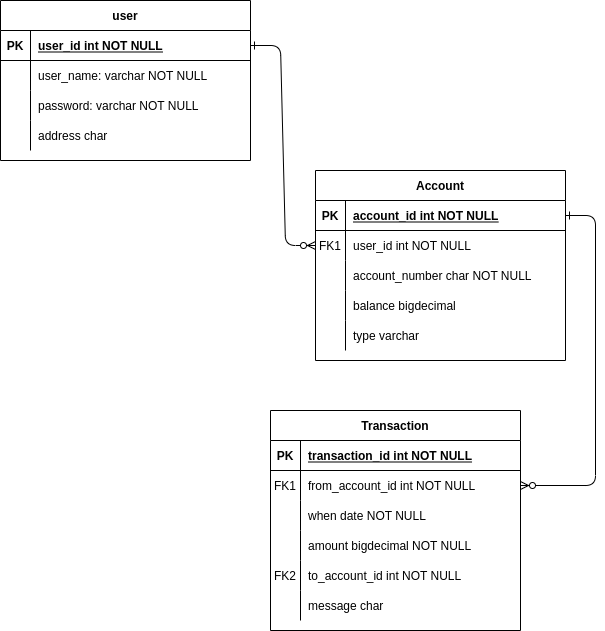

The diagram above was exported from draw.io. Its source (the exported page's mxGraphModel, read from the mxfile embedded in the PNG):
<mxGraphModel dx="1590" dy="773" grid="1" gridSize="10" guides="1" tooltips="1" connect="1" arrows="1" fold="1" page="1" pageScale="1" pageWidth="850" pageHeight="1100" math="0" shadow="0" extFonts="Permanent Marker^https://fonts.googleapis.com/css?family=Permanent+Marker">
  <root>
    <mxCell id="0" />
    <mxCell id="1" parent="0" />
    <mxCell id="C-vyLk0tnHw3VtMMgP7b-1" value="" style="edgeStyle=entityRelationEdgeStyle;endArrow=ERzeroToMany;startArrow=ERone;endFill=1;startFill=0;" parent="1" source="C-vyLk0tnHw3VtMMgP7b-24" target="C-vyLk0tnHw3VtMMgP7b-6" edge="1">
      <mxGeometry width="100" height="100" relative="1" as="geometry">
        <mxPoint x="340" y="720" as="sourcePoint" />
        <mxPoint x="440" y="620" as="targetPoint" />
      </mxGeometry>
    </mxCell>
    <mxCell id="C-vyLk0tnHw3VtMMgP7b-12" value="" style="edgeStyle=entityRelationEdgeStyle;endArrow=ERzeroToMany;startArrow=ERone;endFill=1;startFill=0;" parent="1" source="C-vyLk0tnHw3VtMMgP7b-3" target="C-vyLk0tnHw3VtMMgP7b-17" edge="1">
      <mxGeometry width="100" height="100" relative="1" as="geometry">
        <mxPoint x="400" y="180" as="sourcePoint" />
        <mxPoint x="460" y="205" as="targetPoint" />
      </mxGeometry>
    </mxCell>
    <mxCell id="C-vyLk0tnHw3VtMMgP7b-2" value="Account" style="shape=table;startSize=30;container=1;collapsible=1;childLayout=tableLayout;fixedRows=1;rowLines=0;fontStyle=1;align=center;resizeLast=1;" parent="1" vertex="1">
      <mxGeometry x="425" y="240" width="250" height="190" as="geometry" />
    </mxCell>
    <mxCell id="C-vyLk0tnHw3VtMMgP7b-3" value="" style="shape=partialRectangle;collapsible=0;dropTarget=0;pointerEvents=0;fillColor=none;points=[[0,0.5],[1,0.5]];portConstraint=eastwest;top=0;left=0;right=0;bottom=1;" parent="C-vyLk0tnHw3VtMMgP7b-2" vertex="1">
      <mxGeometry y="30" width="250" height="30" as="geometry" />
    </mxCell>
    <mxCell id="C-vyLk0tnHw3VtMMgP7b-4" value="PK" style="shape=partialRectangle;overflow=hidden;connectable=0;fillColor=none;top=0;left=0;bottom=0;right=0;fontStyle=1;" parent="C-vyLk0tnHw3VtMMgP7b-3" vertex="1">
      <mxGeometry width="30" height="30" as="geometry">
        <mxRectangle width="30" height="30" as="alternateBounds" />
      </mxGeometry>
    </mxCell>
    <mxCell id="C-vyLk0tnHw3VtMMgP7b-5" value="account_id int NOT NULL " style="shape=partialRectangle;overflow=hidden;connectable=0;fillColor=none;top=0;left=0;bottom=0;right=0;align=left;spacingLeft=6;fontStyle=5;" parent="C-vyLk0tnHw3VtMMgP7b-3" vertex="1">
      <mxGeometry x="30" width="220" height="30" as="geometry">
        <mxRectangle width="220" height="30" as="alternateBounds" />
      </mxGeometry>
    </mxCell>
    <mxCell id="C-vyLk0tnHw3VtMMgP7b-6" value="" style="shape=partialRectangle;collapsible=0;dropTarget=0;pointerEvents=0;fillColor=none;points=[[0,0.5],[1,0.5]];portConstraint=eastwest;top=0;left=0;right=0;bottom=0;" parent="C-vyLk0tnHw3VtMMgP7b-2" vertex="1">
      <mxGeometry y="60" width="250" height="30" as="geometry" />
    </mxCell>
    <mxCell id="C-vyLk0tnHw3VtMMgP7b-7" value="FK1" style="shape=partialRectangle;overflow=hidden;connectable=0;fillColor=none;top=0;left=0;bottom=0;right=0;" parent="C-vyLk0tnHw3VtMMgP7b-6" vertex="1">
      <mxGeometry width="30" height="30" as="geometry">
        <mxRectangle width="30" height="30" as="alternateBounds" />
      </mxGeometry>
    </mxCell>
    <mxCell id="C-vyLk0tnHw3VtMMgP7b-8" value="user_id int NOT NULL" style="shape=partialRectangle;overflow=hidden;connectable=0;fillColor=none;top=0;left=0;bottom=0;right=0;align=left;spacingLeft=6;" parent="C-vyLk0tnHw3VtMMgP7b-6" vertex="1">
      <mxGeometry x="30" width="220" height="30" as="geometry">
        <mxRectangle width="220" height="30" as="alternateBounds" />
      </mxGeometry>
    </mxCell>
    <mxCell id="C-vyLk0tnHw3VtMMgP7b-9" value="" style="shape=partialRectangle;collapsible=0;dropTarget=0;pointerEvents=0;fillColor=none;points=[[0,0.5],[1,0.5]];portConstraint=eastwest;top=0;left=0;right=0;bottom=0;" parent="C-vyLk0tnHw3VtMMgP7b-2" vertex="1">
      <mxGeometry y="90" width="250" height="30" as="geometry" />
    </mxCell>
    <mxCell id="C-vyLk0tnHw3VtMMgP7b-10" value="" style="shape=partialRectangle;overflow=hidden;connectable=0;fillColor=none;top=0;left=0;bottom=0;right=0;" parent="C-vyLk0tnHw3VtMMgP7b-9" vertex="1">
      <mxGeometry width="30" height="30" as="geometry">
        <mxRectangle width="30" height="30" as="alternateBounds" />
      </mxGeometry>
    </mxCell>
    <mxCell id="C-vyLk0tnHw3VtMMgP7b-11" value="account_number char NOT NULL" style="shape=partialRectangle;overflow=hidden;connectable=0;fillColor=none;top=0;left=0;bottom=0;right=0;align=left;spacingLeft=6;" parent="C-vyLk0tnHw3VtMMgP7b-9" vertex="1">
      <mxGeometry x="30" width="220" height="30" as="geometry">
        <mxRectangle width="220" height="30" as="alternateBounds" />
      </mxGeometry>
    </mxCell>
    <mxCell id="NpoAJFxVsFV-NFQe6fLJ-7" value="" style="shape=partialRectangle;collapsible=0;dropTarget=0;pointerEvents=0;fillColor=none;points=[[0,0.5],[1,0.5]];portConstraint=eastwest;top=0;left=0;right=0;bottom=0;" parent="C-vyLk0tnHw3VtMMgP7b-2" vertex="1">
      <mxGeometry y="120" width="250" height="30" as="geometry" />
    </mxCell>
    <mxCell id="NpoAJFxVsFV-NFQe6fLJ-8" value="   " style="shape=partialRectangle;overflow=hidden;connectable=0;fillColor=none;top=0;left=0;bottom=0;right=0;" parent="NpoAJFxVsFV-NFQe6fLJ-7" vertex="1">
      <mxGeometry width="30" height="30" as="geometry">
        <mxRectangle width="30" height="30" as="alternateBounds" />
      </mxGeometry>
    </mxCell>
    <mxCell id="NpoAJFxVsFV-NFQe6fLJ-9" value="balance bigdecimal" style="shape=partialRectangle;overflow=hidden;connectable=0;fillColor=none;top=0;left=0;bottom=0;right=0;align=left;spacingLeft=6;" parent="NpoAJFxVsFV-NFQe6fLJ-7" vertex="1">
      <mxGeometry x="30" width="220" height="30" as="geometry">
        <mxRectangle width="220" height="30" as="alternateBounds" />
      </mxGeometry>
    </mxCell>
    <mxCell id="tpmy46R_hyie98WV5Jwf-8" value="" style="shape=partialRectangle;collapsible=0;dropTarget=0;pointerEvents=0;fillColor=none;points=[[0,0.5],[1,0.5]];portConstraint=eastwest;top=0;left=0;right=0;bottom=0;" vertex="1" parent="C-vyLk0tnHw3VtMMgP7b-2">
      <mxGeometry y="150" width="250" height="30" as="geometry" />
    </mxCell>
    <mxCell id="tpmy46R_hyie98WV5Jwf-9" value="" style="shape=partialRectangle;overflow=hidden;connectable=0;fillColor=none;top=0;left=0;bottom=0;right=0;" vertex="1" parent="tpmy46R_hyie98WV5Jwf-8">
      <mxGeometry width="30" height="30" as="geometry">
        <mxRectangle width="30" height="30" as="alternateBounds" />
      </mxGeometry>
    </mxCell>
    <mxCell id="tpmy46R_hyie98WV5Jwf-10" value="type varchar" style="shape=partialRectangle;overflow=hidden;connectable=0;fillColor=none;top=0;left=0;bottom=0;right=0;align=left;spacingLeft=6;" vertex="1" parent="tpmy46R_hyie98WV5Jwf-8">
      <mxGeometry x="30" width="220" height="30" as="geometry">
        <mxRectangle width="220" height="30" as="alternateBounds" />
      </mxGeometry>
    </mxCell>
    <mxCell id="C-vyLk0tnHw3VtMMgP7b-13" value="Transaction" style="shape=table;startSize=30;container=1;collapsible=1;childLayout=tableLayout;fixedRows=1;rowLines=0;fontStyle=1;align=center;resizeLast=1;" parent="1" vertex="1">
      <mxGeometry x="380" y="480" width="250" height="220" as="geometry" />
    </mxCell>
    <mxCell id="C-vyLk0tnHw3VtMMgP7b-14" value="" style="shape=partialRectangle;collapsible=0;dropTarget=0;pointerEvents=0;fillColor=none;points=[[0,0.5],[1,0.5]];portConstraint=eastwest;top=0;left=0;right=0;bottom=1;" parent="C-vyLk0tnHw3VtMMgP7b-13" vertex="1">
      <mxGeometry y="30" width="250" height="30" as="geometry" />
    </mxCell>
    <mxCell id="C-vyLk0tnHw3VtMMgP7b-15" value="PK" style="shape=partialRectangle;overflow=hidden;connectable=0;fillColor=none;top=0;left=0;bottom=0;right=0;fontStyle=1;" parent="C-vyLk0tnHw3VtMMgP7b-14" vertex="1">
      <mxGeometry width="30" height="30" as="geometry">
        <mxRectangle width="30" height="30" as="alternateBounds" />
      </mxGeometry>
    </mxCell>
    <mxCell id="C-vyLk0tnHw3VtMMgP7b-16" value="transaction_id int NOT NULL " style="shape=partialRectangle;overflow=hidden;connectable=0;fillColor=none;top=0;left=0;bottom=0;right=0;align=left;spacingLeft=6;fontStyle=5;" parent="C-vyLk0tnHw3VtMMgP7b-14" vertex="1">
      <mxGeometry x="30" width="220" height="30" as="geometry">
        <mxRectangle width="220" height="30" as="alternateBounds" />
      </mxGeometry>
    </mxCell>
    <mxCell id="C-vyLk0tnHw3VtMMgP7b-17" value="" style="shape=partialRectangle;collapsible=0;dropTarget=0;pointerEvents=0;fillColor=none;points=[[0,0.5],[1,0.5]];portConstraint=eastwest;top=0;left=0;right=0;bottom=0;" parent="C-vyLk0tnHw3VtMMgP7b-13" vertex="1">
      <mxGeometry y="60" width="250" height="30" as="geometry" />
    </mxCell>
    <mxCell id="C-vyLk0tnHw3VtMMgP7b-18" value="FK1" style="shape=partialRectangle;overflow=hidden;connectable=0;fillColor=none;top=0;left=0;bottom=0;right=0;" parent="C-vyLk0tnHw3VtMMgP7b-17" vertex="1">
      <mxGeometry width="30" height="30" as="geometry">
        <mxRectangle width="30" height="30" as="alternateBounds" />
      </mxGeometry>
    </mxCell>
    <mxCell id="C-vyLk0tnHw3VtMMgP7b-19" value="from_account_id int NOT NULL" style="shape=partialRectangle;overflow=hidden;connectable=0;fillColor=none;top=0;left=0;bottom=0;right=0;align=left;spacingLeft=6;" parent="C-vyLk0tnHw3VtMMgP7b-17" vertex="1">
      <mxGeometry x="30" width="220" height="30" as="geometry">
        <mxRectangle width="220" height="30" as="alternateBounds" />
      </mxGeometry>
    </mxCell>
    <mxCell id="C-vyLk0tnHw3VtMMgP7b-20" value="" style="shape=partialRectangle;collapsible=0;dropTarget=0;pointerEvents=0;fillColor=none;points=[[0,0.5],[1,0.5]];portConstraint=eastwest;top=0;left=0;right=0;bottom=0;" parent="C-vyLk0tnHw3VtMMgP7b-13" vertex="1">
      <mxGeometry y="90" width="250" height="30" as="geometry" />
    </mxCell>
    <mxCell id="C-vyLk0tnHw3VtMMgP7b-21" value="" style="shape=partialRectangle;overflow=hidden;connectable=0;fillColor=none;top=0;left=0;bottom=0;right=0;" parent="C-vyLk0tnHw3VtMMgP7b-20" vertex="1">
      <mxGeometry width="30" height="30" as="geometry">
        <mxRectangle width="30" height="30" as="alternateBounds" />
      </mxGeometry>
    </mxCell>
    <mxCell id="C-vyLk0tnHw3VtMMgP7b-22" value="when date NOT NULL" style="shape=partialRectangle;overflow=hidden;connectable=0;fillColor=none;top=0;left=0;bottom=0;right=0;align=left;spacingLeft=6;" parent="C-vyLk0tnHw3VtMMgP7b-20" vertex="1">
      <mxGeometry x="30" width="220" height="30" as="geometry">
        <mxRectangle width="220" height="30" as="alternateBounds" />
      </mxGeometry>
    </mxCell>
    <mxCell id="NpoAJFxVsFV-NFQe6fLJ-10" value="" style="shape=partialRectangle;collapsible=0;dropTarget=0;pointerEvents=0;fillColor=none;points=[[0,0.5],[1,0.5]];portConstraint=eastwest;top=0;left=0;right=0;bottom=0;" parent="C-vyLk0tnHw3VtMMgP7b-13" vertex="1">
      <mxGeometry y="120" width="250" height="30" as="geometry" />
    </mxCell>
    <mxCell id="NpoAJFxVsFV-NFQe6fLJ-11" value="" style="shape=partialRectangle;overflow=hidden;connectable=0;fillColor=none;top=0;left=0;bottom=0;right=0;" parent="NpoAJFxVsFV-NFQe6fLJ-10" vertex="1">
      <mxGeometry width="30" height="30" as="geometry">
        <mxRectangle width="30" height="30" as="alternateBounds" />
      </mxGeometry>
    </mxCell>
    <mxCell id="NpoAJFxVsFV-NFQe6fLJ-12" value="amount bigdecimal NOT NULL" style="shape=partialRectangle;overflow=hidden;connectable=0;fillColor=none;top=0;left=0;bottom=0;right=0;align=left;spacingLeft=6;" parent="NpoAJFxVsFV-NFQe6fLJ-10" vertex="1">
      <mxGeometry x="30" width="220" height="30" as="geometry">
        <mxRectangle width="220" height="30" as="alternateBounds" />
      </mxGeometry>
    </mxCell>
    <mxCell id="tpmy46R_hyie98WV5Jwf-1" value="" style="shape=partialRectangle;collapsible=0;dropTarget=0;pointerEvents=0;fillColor=none;points=[[0,0.5],[1,0.5]];portConstraint=eastwest;top=0;left=0;right=0;bottom=0;" vertex="1" parent="C-vyLk0tnHw3VtMMgP7b-13">
      <mxGeometry y="150" width="250" height="30" as="geometry" />
    </mxCell>
    <mxCell id="tpmy46R_hyie98WV5Jwf-2" value="FK2" style="shape=partialRectangle;overflow=hidden;connectable=0;fillColor=none;top=0;left=0;bottom=0;right=0;" vertex="1" parent="tpmy46R_hyie98WV5Jwf-1">
      <mxGeometry width="30" height="30" as="geometry">
        <mxRectangle width="30" height="30" as="alternateBounds" />
      </mxGeometry>
    </mxCell>
    <mxCell id="tpmy46R_hyie98WV5Jwf-3" value="to_account_id int NOT NULL" style="shape=partialRectangle;overflow=hidden;connectable=0;fillColor=none;top=0;left=0;bottom=0;right=0;align=left;spacingLeft=6;" vertex="1" parent="tpmy46R_hyie98WV5Jwf-1">
      <mxGeometry x="30" width="220" height="30" as="geometry">
        <mxRectangle width="220" height="30" as="alternateBounds" />
      </mxGeometry>
    </mxCell>
    <mxCell id="tpmy46R_hyie98WV5Jwf-4" value="" style="shape=partialRectangle;collapsible=0;dropTarget=0;pointerEvents=0;fillColor=none;points=[[0,0.5],[1,0.5]];portConstraint=eastwest;top=0;left=0;right=0;bottom=0;" vertex="1" parent="C-vyLk0tnHw3VtMMgP7b-13">
      <mxGeometry y="180" width="250" height="30" as="geometry" />
    </mxCell>
    <mxCell id="tpmy46R_hyie98WV5Jwf-5" value="" style="shape=partialRectangle;overflow=hidden;connectable=0;fillColor=none;top=0;left=0;bottom=0;right=0;" vertex="1" parent="tpmy46R_hyie98WV5Jwf-4">
      <mxGeometry width="30" height="30" as="geometry">
        <mxRectangle width="30" height="30" as="alternateBounds" />
      </mxGeometry>
    </mxCell>
    <mxCell id="tpmy46R_hyie98WV5Jwf-6" value="message char" style="shape=partialRectangle;overflow=hidden;connectable=0;fillColor=none;top=0;left=0;bottom=0;right=0;align=left;spacingLeft=6;" vertex="1" parent="tpmy46R_hyie98WV5Jwf-4">
      <mxGeometry x="30" width="220" height="30" as="geometry">
        <mxRectangle width="220" height="30" as="alternateBounds" />
      </mxGeometry>
    </mxCell>
    <mxCell id="C-vyLk0tnHw3VtMMgP7b-23" value="user" style="shape=table;startSize=30;container=1;collapsible=1;childLayout=tableLayout;fixedRows=1;rowLines=0;fontStyle=1;align=center;resizeLast=1;" parent="1" vertex="1">
      <mxGeometry x="110" y="70" width="250" height="160" as="geometry" />
    </mxCell>
    <mxCell id="C-vyLk0tnHw3VtMMgP7b-24" value="" style="shape=partialRectangle;collapsible=0;dropTarget=0;pointerEvents=0;fillColor=none;points=[[0,0.5],[1,0.5]];portConstraint=eastwest;top=0;left=0;right=0;bottom=1;" parent="C-vyLk0tnHw3VtMMgP7b-23" vertex="1">
      <mxGeometry y="30" width="250" height="30" as="geometry" />
    </mxCell>
    <mxCell id="C-vyLk0tnHw3VtMMgP7b-25" value="PK" style="shape=partialRectangle;overflow=hidden;connectable=0;fillColor=none;top=0;left=0;bottom=0;right=0;fontStyle=1;" parent="C-vyLk0tnHw3VtMMgP7b-24" vertex="1">
      <mxGeometry width="30" height="30" as="geometry">
        <mxRectangle width="30" height="30" as="alternateBounds" />
      </mxGeometry>
    </mxCell>
    <mxCell id="C-vyLk0tnHw3VtMMgP7b-26" value="user_id int NOT NULL " style="shape=partialRectangle;overflow=hidden;connectable=0;fillColor=none;top=0;left=0;bottom=0;right=0;align=left;spacingLeft=6;fontStyle=5;" parent="C-vyLk0tnHw3VtMMgP7b-24" vertex="1">
      <mxGeometry x="30" width="220" height="30" as="geometry">
        <mxRectangle width="220" height="30" as="alternateBounds" />
      </mxGeometry>
    </mxCell>
    <mxCell id="C-vyLk0tnHw3VtMMgP7b-27" value="" style="shape=partialRectangle;collapsible=0;dropTarget=0;pointerEvents=0;fillColor=none;points=[[0,0.5],[1,0.5]];portConstraint=eastwest;top=0;left=0;right=0;bottom=0;" parent="C-vyLk0tnHw3VtMMgP7b-23" vertex="1">
      <mxGeometry y="60" width="250" height="30" as="geometry" />
    </mxCell>
    <mxCell id="C-vyLk0tnHw3VtMMgP7b-28" value="" style="shape=partialRectangle;overflow=hidden;connectable=0;fillColor=none;top=0;left=0;bottom=0;right=0;" parent="C-vyLk0tnHw3VtMMgP7b-27" vertex="1">
      <mxGeometry width="30" height="30" as="geometry">
        <mxRectangle width="30" height="30" as="alternateBounds" />
      </mxGeometry>
    </mxCell>
    <mxCell id="C-vyLk0tnHw3VtMMgP7b-29" value="user_name: varchar NOT NULL" style="shape=partialRectangle;overflow=hidden;connectable=0;fillColor=none;top=0;left=0;bottom=0;right=0;align=left;spacingLeft=6;" parent="C-vyLk0tnHw3VtMMgP7b-27" vertex="1">
      <mxGeometry x="30" width="220" height="30" as="geometry">
        <mxRectangle width="220" height="30" as="alternateBounds" />
      </mxGeometry>
    </mxCell>
    <mxCell id="NpoAJFxVsFV-NFQe6fLJ-1" value="" style="shape=partialRectangle;collapsible=0;dropTarget=0;pointerEvents=0;fillColor=none;points=[[0,0.5],[1,0.5]];portConstraint=eastwest;top=0;left=0;right=0;bottom=0;" parent="C-vyLk0tnHw3VtMMgP7b-23" vertex="1">
      <mxGeometry y="90" width="250" height="30" as="geometry" />
    </mxCell>
    <mxCell id="NpoAJFxVsFV-NFQe6fLJ-2" value="" style="shape=partialRectangle;overflow=hidden;connectable=0;fillColor=none;top=0;left=0;bottom=0;right=0;" parent="NpoAJFxVsFV-NFQe6fLJ-1" vertex="1">
      <mxGeometry width="30" height="30" as="geometry">
        <mxRectangle width="30" height="30" as="alternateBounds" />
      </mxGeometry>
    </mxCell>
    <mxCell id="NpoAJFxVsFV-NFQe6fLJ-3" value="password: varchar NOT NULL" style="shape=partialRectangle;overflow=hidden;connectable=0;fillColor=none;top=0;left=0;bottom=0;right=0;align=left;spacingLeft=6;" parent="NpoAJFxVsFV-NFQe6fLJ-1" vertex="1">
      <mxGeometry x="30" width="220" height="30" as="geometry">
        <mxRectangle width="220" height="30" as="alternateBounds" />
      </mxGeometry>
    </mxCell>
    <mxCell id="NpoAJFxVsFV-NFQe6fLJ-4" value="" style="shape=partialRectangle;collapsible=0;dropTarget=0;pointerEvents=0;fillColor=none;points=[[0,0.5],[1,0.5]];portConstraint=eastwest;top=0;left=0;right=0;bottom=0;" parent="C-vyLk0tnHw3VtMMgP7b-23" vertex="1">
      <mxGeometry y="120" width="250" height="30" as="geometry" />
    </mxCell>
    <mxCell id="NpoAJFxVsFV-NFQe6fLJ-5" value="" style="shape=partialRectangle;overflow=hidden;connectable=0;fillColor=none;top=0;left=0;bottom=0;right=0;" parent="NpoAJFxVsFV-NFQe6fLJ-4" vertex="1">
      <mxGeometry width="30" height="30" as="geometry">
        <mxRectangle width="30" height="30" as="alternateBounds" />
      </mxGeometry>
    </mxCell>
    <mxCell id="NpoAJFxVsFV-NFQe6fLJ-6" value="address char" style="shape=partialRectangle;overflow=hidden;connectable=0;fillColor=none;top=0;left=0;bottom=0;right=0;align=left;spacingLeft=6;" parent="NpoAJFxVsFV-NFQe6fLJ-4" vertex="1">
      <mxGeometry x="30" width="220" height="30" as="geometry">
        <mxRectangle width="220" height="30" as="alternateBounds" />
      </mxGeometry>
    </mxCell>
  </root>
</mxGraphModel>